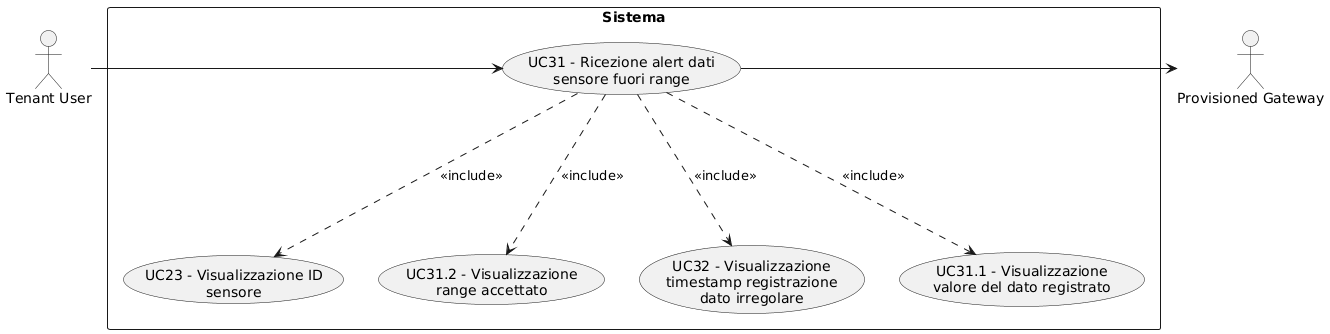

The diagram above was rendered by PlantUML. Its source (embedded in the PNG):
@startuml
skinparam wrapWidth 200
skinparam MaxMessageSize 150
top to bottom direction
skinparam packageStyle rectangle

actor "Provisioned Gateway" as CA_p_gway
actor "Tenant User" as CA_tenant_usr

rectangle "Sistema" {
    usecase "UC31 - Ricezione alert dati sensore fuori range" as alert_sensore_fuori_range
    usecase "UC23 - Visualizzazione ID sensore" as visualizzazione_id_sensore
    usecase "UC31.2 - Visualizzazione range accettato" as visualizzazione_range_accettato
    usecase "UC32 - Visualizzazione timestamp registrazione dato irregolare" as visualizzazione_timestamp_dato_irregolare
    usecase "UC31.1 - Visualizzazione valore del dato registrato" as visualizzazione_valore_dato_registrato
}

CA_tenant_usr -right-> alert_sensore_fuori_range
alert_sensore_fuori_range -right-> CA_p_gway
alert_sensore_fuori_range -down..> visualizzazione_id_sensore : <<include>>
alert_sensore_fuori_range -down..> visualizzazione_valore_dato_registrato : <<include>>
alert_sensore_fuori_range -down..> visualizzazione_range_accettato : <<include>>
alert_sensore_fuori_range -down..> visualizzazione_timestamp_dato_irregolare : <<include>>
@enduml